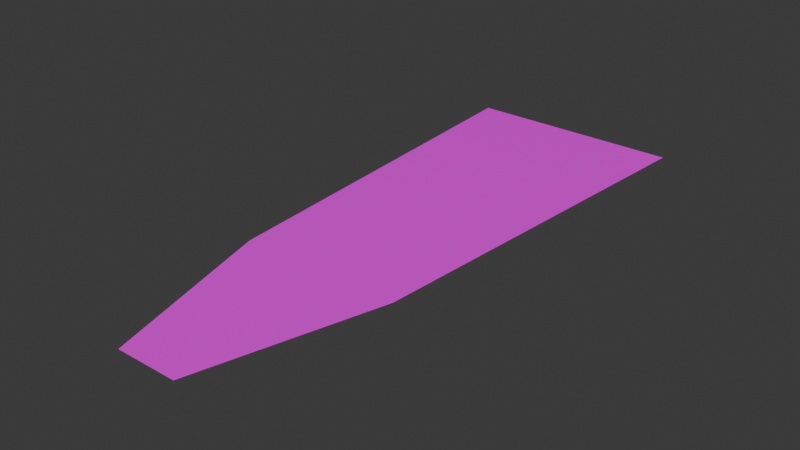 # Source: AutocannonRound.blend  (saved by Blender 4.4.32; exported with 4.5.12 LTS)
import bpy
from mathutils import Matrix  # noqa: F401  (used for matrix-valued properties, if any)

bpy.ops.wm.read_factory_settings(use_empty=True)
scene = bpy.context.scene
scene.name = 'Scene'

# ---- collections
col_collection = bpy.data.collections.new('Collection'); scene.collection.children.link(col_collection)

# ---- images (referenced by path relative to the original .blend; pixels are not part of the script)
import os
ASSET_DIR = os.environ.get("B2B_ASSET_DIR", "")  # directory of the original .blend (textures are referenced by path, not embedded)
HERE = os.path.dirname(os.path.abspath(__file__))  # packed textures are extracted next to this script under _unpacked/

def load_image(name, relpath, width, height, colorspace="sRGB"):
    """Load a texture the original file referenced (path relative to the .blend, or extracted next to this script)."""
    p = next((c for c in (os.path.join(HERE, relpath), os.path.join(ASSET_DIR, relpath)) if relpath and os.path.exists(c)), "")
    if p:
        img = bpy.data.images.load(p, check_existing=True)
        img.name = name
    else:  # same state as the original file: an image datablock whose file is absent (Cycles renders it pink)
        img = bpy.data.images.new(name, width, height)
        img.source = "FILE"
        img.filepath = "//" + (relpath or name)
    img.colorspace_settings.name = colorspace
    return img
img_bullrt = load_image('Bullrt', 'Bullrt.png', 1024, 1024, 'sRGB')

# ---- materials (node trees are filled in below, after node groups)
mat_round = bpy.data.materials.new('Round')

# ---- material node trees
mat_round.use_nodes = True; mat_round.node_tree.nodes.clear()
_N = mat_round.node_tree.nodes; _L = mat_round.node_tree.links
n0 = _N.new('ShaderNodeBsdfPrincipled'); n0.name = 'Principled BSDF'; n0.location = (10, 300)
n1 = _N.new('ShaderNodeOutputMaterial'); n1.name = 'Material Output'; n1.location = (300, 300)
n2 = _N.new('ShaderNodeTexImage'); n2.name = 'Image Texture'; n2.location = (-280, 276)
n2.image = img_bullrt
_L.new(n0.outputs[0], n1.inputs[0])
_L.new(n2.outputs[0], n0.inputs[0])
n1.is_active_output = True

# ---- world
world_world = bpy.data.worlds.new('World'); scene.world = world_world
world_world.use_nodes = True; world_world.node_tree.nodes.clear()
_N = world_world.node_tree.nodes; _L = world_world.node_tree.links
n0 = _N.new('ShaderNodeOutputWorld'); n0.name = 'World Output'; n0.location = (300, 300)
n1 = _N.new('ShaderNodeBackground'); n1.name = 'Background'; n1.location = (10, 300)
n1.inputs[0].default_value = (0.05088, 0.05088, 0.05088, 1.0)
_L.new(n1.outputs[0], n0.inputs[0])
n0.is_active_output = True
world_world.color = (0.05088, 0.05088, 0.05088)
world_world.sun_shadow_jitter_overblur = 0.0

# ---- meshes
me_plane = bpy.data.meshes.new('Plane')
me_plane.from_pydata([(-0.0342, -0.3586, 0.0), (0.0342, -0.3586, 0.0), (-0.1201, 0.2718, 0.0), (0.1201, 0.2718, 0.0), (-0.09, -0.1609, 0.0), (0.09, -0.1609, 0.0)], [], [(4, 5, 3, 2), (0, 1, 5, 4)])
_uv = me_plane.uv_layers.new(name='UVMap')
_uv.uv.foreach_set('vector', [0.0, 0.5, 1.0, 0.5, 1.0, 1.0, 0.0, 1.0, 0.0, 0.0, 1.0, 0.0, 1.0, 0.5, 0.0, 0.5])
me_plane.materials.append(mat_round)
me_plane.update()

# ---- objects
ob_plane = bpy.data.objects.new('Plane', me_plane)

# ---- transforms, parenting, visibility, modifiers, constraints
ob_plane.location = (0.0, 0.0, 0.0)
ob_plane.scale = (0.4808, 0.4808, 0.4808)

# ---- collection membership
col_collection.objects.link(ob_plane)

# ---- scene / render settings (as saved in the file)
scene.frame_start = 1; scene.frame_end = 250; scene.frame_set(1)
scene.render.engine = 'BLENDER_EEVEE_NEXT'
bpy.context.view_layer.update()

# ---- added for rendering (the .blend has no active camera and no usable light): camera, sun
cam_auto = bpy.data.cameras.new('AutoCamera')
cam_auto.lens = 50.0
cam_auto.sensor_width = 36.0
cam_auto.clip_end = 1000.0
ob_auto_camera = bpy.data.objects.new('AutoCamera', cam_auto)
scene.collection.objects.link(ob_auto_camera)
ob_auto_camera.location = (0.300106, -0.380978, 0.240084)
ob_auto_camera.rotation_euler = (1.09748, -7.21219e-08, 0.694738)
scene.camera = ob_auto_camera
light_auto_sun = bpy.data.lights.new('AutoSun', 'SUN')
light_auto_sun.energy = 3.0
light_auto_sun.angle = 0.0523599
ob_auto_sun = bpy.data.objects.new('AutoSun', light_auto_sun)
scene.collection.objects.link(ob_auto_sun)
ob_auto_sun.rotation_euler = (0.872665, 0.174533, 0.523599)
bpy.context.view_layer.update()
